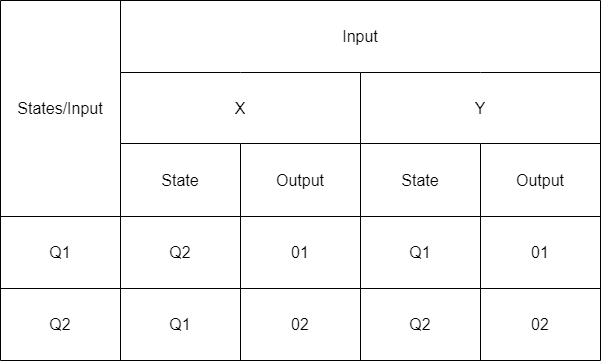

The diagram above was exported from draw.io. Its source (the exported page's mxGraphModel, read from the mxfile embedded in the PNG):
<mxGraphModel dx="1050" dy="638" grid="1" gridSize="10" guides="1" tooltips="1" connect="1" arrows="1" fold="1" page="1" pageScale="1" pageWidth="850" pageHeight="1100" math="0" shadow="0">
  <root>
    <mxCell id="0" />
    <mxCell id="1" parent="0" />
    <mxCell id="iPuBH3NsiEDCErOq23TD-1" value="" style="shape=table;startSize=0;container=1;collapsible=0;childLayout=tableLayout;fontSize=16;" parent="1" vertex="1">
      <mxGeometry x="40" y="40" width="600" height="360" as="geometry" />
    </mxCell>
    <mxCell id="iPuBH3NsiEDCErOq23TD-2" value="" style="shape=tableRow;horizontal=0;startSize=0;swimlaneHead=0;swimlaneBody=0;strokeColor=inherit;top=0;left=0;bottom=0;right=0;collapsible=0;dropTarget=0;fillColor=none;points=[[0,0.5],[1,0.5]];portConstraint=eastwest;fontSize=16;" parent="iPuBH3NsiEDCErOq23TD-1" vertex="1">
      <mxGeometry width="600" height="72" as="geometry" />
    </mxCell>
    <mxCell id="iPuBH3NsiEDCErOq23TD-3" value="States/Input" style="shape=partialRectangle;html=1;whiteSpace=wrap;connectable=0;strokeColor=inherit;overflow=hidden;fillColor=none;top=0;left=0;bottom=0;right=0;pointerEvents=1;fontSize=16;rowspan=3;colspan=1;" parent="iPuBH3NsiEDCErOq23TD-2" vertex="1">
      <mxGeometry width="120" height="216" as="geometry">
        <mxRectangle width="120" height="72" as="alternateBounds" />
      </mxGeometry>
    </mxCell>
    <mxCell id="iPuBH3NsiEDCErOq23TD-4" value="Input" style="shape=partialRectangle;html=1;whiteSpace=wrap;connectable=0;strokeColor=inherit;overflow=hidden;fillColor=none;top=0;left=0;bottom=0;right=0;pointerEvents=1;fontSize=16;rowspan=1;colspan=4;" parent="iPuBH3NsiEDCErOq23TD-2" vertex="1">
      <mxGeometry x="120" width="480" height="72" as="geometry">
        <mxRectangle width="120" height="72" as="alternateBounds" />
      </mxGeometry>
    </mxCell>
    <mxCell id="iPuBH3NsiEDCErOq23TD-8" value="" style="shape=tableRow;horizontal=0;startSize=0;swimlaneHead=0;swimlaneBody=0;strokeColor=inherit;top=0;left=0;bottom=0;right=0;collapsible=0;dropTarget=0;fillColor=none;points=[[0,0.5],[1,0.5]];portConstraint=eastwest;fontSize=16;" parent="iPuBH3NsiEDCErOq23TD-1" vertex="1">
      <mxGeometry y="72" width="600" height="71" as="geometry" />
    </mxCell>
    <mxCell id="iPuBH3NsiEDCErOq23TD-10" value="X" style="shape=partialRectangle;html=1;whiteSpace=wrap;connectable=0;strokeColor=inherit;overflow=hidden;fillColor=none;top=0;left=0;bottom=0;right=0;pointerEvents=1;fontSize=16;rowspan=1;colspan=2;" parent="iPuBH3NsiEDCErOq23TD-8" vertex="1">
      <mxGeometry x="120" width="240" height="71" as="geometry">
        <mxRectangle width="120" height="71" as="alternateBounds" />
      </mxGeometry>
    </mxCell>
    <mxCell id="iPuBH3NsiEDCErOq23TD-12" value="Y" style="shape=partialRectangle;html=1;whiteSpace=wrap;connectable=0;strokeColor=inherit;overflow=hidden;fillColor=none;top=0;left=0;bottom=0;right=0;pointerEvents=1;fontSize=16;rowspan=1;colspan=2;" parent="iPuBH3NsiEDCErOq23TD-8" vertex="1">
      <mxGeometry x="360" width="240" height="71" as="geometry">
        <mxRectangle width="120" height="71" as="alternateBounds" />
      </mxGeometry>
    </mxCell>
    <mxCell id="iPuBH3NsiEDCErOq23TD-14" value="" style="shape=tableRow;horizontal=0;startSize=0;swimlaneHead=0;swimlaneBody=0;strokeColor=inherit;top=0;left=0;bottom=0;right=0;collapsible=0;dropTarget=0;fillColor=none;points=[[0,0.5],[1,0.5]];portConstraint=eastwest;fontSize=16;" parent="iPuBH3NsiEDCErOq23TD-1" vertex="1">
      <mxGeometry y="143" width="600" height="73" as="geometry" />
    </mxCell>
    <mxCell id="iPuBH3NsiEDCErOq23TD-16" value="State" style="shape=partialRectangle;html=1;whiteSpace=wrap;connectable=0;strokeColor=inherit;overflow=hidden;fillColor=none;top=0;left=0;bottom=0;right=0;pointerEvents=1;fontSize=16;" parent="iPuBH3NsiEDCErOq23TD-14" vertex="1">
      <mxGeometry x="120" width="120" height="73" as="geometry">
        <mxRectangle width="120" height="73" as="alternateBounds" />
      </mxGeometry>
    </mxCell>
    <mxCell id="iPuBH3NsiEDCErOq23TD-17" value="Output" style="shape=partialRectangle;html=1;whiteSpace=wrap;connectable=0;strokeColor=inherit;overflow=hidden;fillColor=none;top=0;left=0;bottom=0;right=0;pointerEvents=1;fontSize=16;" parent="iPuBH3NsiEDCErOq23TD-14" vertex="1">
      <mxGeometry x="240" width="120" height="73" as="geometry">
        <mxRectangle width="120" height="73" as="alternateBounds" />
      </mxGeometry>
    </mxCell>
    <mxCell id="iPuBH3NsiEDCErOq23TD-18" value="State" style="shape=partialRectangle;html=1;whiteSpace=wrap;connectable=0;strokeColor=inherit;overflow=hidden;fillColor=none;top=0;left=0;bottom=0;right=0;pointerEvents=1;fontSize=16;" parent="iPuBH3NsiEDCErOq23TD-14" vertex="1">
      <mxGeometry x="360" width="120" height="73" as="geometry">
        <mxRectangle width="120" height="73" as="alternateBounds" />
      </mxGeometry>
    </mxCell>
    <mxCell id="iPuBH3NsiEDCErOq23TD-19" value="Output" style="shape=partialRectangle;html=1;whiteSpace=wrap;connectable=0;strokeColor=inherit;overflow=hidden;fillColor=none;top=0;left=0;bottom=0;right=0;pointerEvents=1;fontSize=16;" parent="iPuBH3NsiEDCErOq23TD-14" vertex="1">
      <mxGeometry x="480" width="120" height="73" as="geometry">
        <mxRectangle width="120" height="73" as="alternateBounds" />
      </mxGeometry>
    </mxCell>
    <mxCell id="iPuBH3NsiEDCErOq23TD-20" style="shape=tableRow;horizontal=0;startSize=0;swimlaneHead=0;swimlaneBody=0;strokeColor=inherit;top=0;left=0;bottom=0;right=0;collapsible=0;dropTarget=0;fillColor=none;points=[[0,0.5],[1,0.5]];portConstraint=eastwest;fontSize=16;" parent="iPuBH3NsiEDCErOq23TD-1" vertex="1">
      <mxGeometry y="216" width="600" height="72" as="geometry" />
    </mxCell>
    <mxCell id="iPuBH3NsiEDCErOq23TD-21" value="Q1" style="shape=partialRectangle;html=1;whiteSpace=wrap;connectable=0;strokeColor=inherit;overflow=hidden;fillColor=none;top=0;left=0;bottom=0;right=0;pointerEvents=1;fontSize=16;" parent="iPuBH3NsiEDCErOq23TD-20" vertex="1">
      <mxGeometry width="120" height="72" as="geometry">
        <mxRectangle width="120" height="72" as="alternateBounds" />
      </mxGeometry>
    </mxCell>
    <mxCell id="iPuBH3NsiEDCErOq23TD-22" value="Q2" style="shape=partialRectangle;html=1;whiteSpace=wrap;connectable=0;strokeColor=inherit;overflow=hidden;fillColor=none;top=0;left=0;bottom=0;right=0;pointerEvents=1;fontSize=16;" parent="iPuBH3NsiEDCErOq23TD-20" vertex="1">
      <mxGeometry x="120" width="120" height="72" as="geometry">
        <mxRectangle width="120" height="72" as="alternateBounds" />
      </mxGeometry>
    </mxCell>
    <mxCell id="iPuBH3NsiEDCErOq23TD-23" value="01" style="shape=partialRectangle;html=1;whiteSpace=wrap;connectable=0;strokeColor=inherit;overflow=hidden;fillColor=none;top=0;left=0;bottom=0;right=0;pointerEvents=1;fontSize=16;" parent="iPuBH3NsiEDCErOq23TD-20" vertex="1">
      <mxGeometry x="240" width="120" height="72" as="geometry">
        <mxRectangle width="120" height="72" as="alternateBounds" />
      </mxGeometry>
    </mxCell>
    <mxCell id="iPuBH3NsiEDCErOq23TD-24" value="Q1" style="shape=partialRectangle;html=1;whiteSpace=wrap;connectable=0;strokeColor=inherit;overflow=hidden;fillColor=none;top=0;left=0;bottom=0;right=0;pointerEvents=1;fontSize=16;" parent="iPuBH3NsiEDCErOq23TD-20" vertex="1">
      <mxGeometry x="360" width="120" height="72" as="geometry">
        <mxRectangle width="120" height="72" as="alternateBounds" />
      </mxGeometry>
    </mxCell>
    <mxCell id="iPuBH3NsiEDCErOq23TD-25" value="01" style="shape=partialRectangle;html=1;whiteSpace=wrap;connectable=0;strokeColor=inherit;overflow=hidden;fillColor=none;top=0;left=0;bottom=0;right=0;pointerEvents=1;fontSize=16;" parent="iPuBH3NsiEDCErOq23TD-20" vertex="1">
      <mxGeometry x="480" width="120" height="72" as="geometry">
        <mxRectangle width="120" height="72" as="alternateBounds" />
      </mxGeometry>
    </mxCell>
    <mxCell id="iPuBH3NsiEDCErOq23TD-26" style="shape=tableRow;horizontal=0;startSize=0;swimlaneHead=0;swimlaneBody=0;strokeColor=inherit;top=0;left=0;bottom=0;right=0;collapsible=0;dropTarget=0;fillColor=none;points=[[0,0.5],[1,0.5]];portConstraint=eastwest;fontSize=16;" parent="iPuBH3NsiEDCErOq23TD-1" vertex="1">
      <mxGeometry y="288" width="600" height="72" as="geometry" />
    </mxCell>
    <mxCell id="iPuBH3NsiEDCErOq23TD-27" value="Q2" style="shape=partialRectangle;html=1;whiteSpace=wrap;connectable=0;strokeColor=inherit;overflow=hidden;fillColor=none;top=0;left=0;bottom=0;right=0;pointerEvents=1;fontSize=16;" parent="iPuBH3NsiEDCErOq23TD-26" vertex="1">
      <mxGeometry width="120" height="72" as="geometry">
        <mxRectangle width="120" height="72" as="alternateBounds" />
      </mxGeometry>
    </mxCell>
    <mxCell id="iPuBH3NsiEDCErOq23TD-28" value="Q1" style="shape=partialRectangle;html=1;whiteSpace=wrap;connectable=0;strokeColor=inherit;overflow=hidden;fillColor=none;top=0;left=0;bottom=0;right=0;pointerEvents=1;fontSize=16;" parent="iPuBH3NsiEDCErOq23TD-26" vertex="1">
      <mxGeometry x="120" width="120" height="72" as="geometry">
        <mxRectangle width="120" height="72" as="alternateBounds" />
      </mxGeometry>
    </mxCell>
    <mxCell id="iPuBH3NsiEDCErOq23TD-29" value="02" style="shape=partialRectangle;html=1;whiteSpace=wrap;connectable=0;strokeColor=inherit;overflow=hidden;fillColor=none;top=0;left=0;bottom=0;right=0;pointerEvents=1;fontSize=16;" parent="iPuBH3NsiEDCErOq23TD-26" vertex="1">
      <mxGeometry x="240" width="120" height="72" as="geometry">
        <mxRectangle width="120" height="72" as="alternateBounds" />
      </mxGeometry>
    </mxCell>
    <mxCell id="iPuBH3NsiEDCErOq23TD-30" value="Q2" style="shape=partialRectangle;html=1;whiteSpace=wrap;connectable=0;strokeColor=inherit;overflow=hidden;fillColor=none;top=0;left=0;bottom=0;right=0;pointerEvents=1;fontSize=16;" parent="iPuBH3NsiEDCErOq23TD-26" vertex="1">
      <mxGeometry x="360" width="120" height="72" as="geometry">
        <mxRectangle width="120" height="72" as="alternateBounds" />
      </mxGeometry>
    </mxCell>
    <mxCell id="iPuBH3NsiEDCErOq23TD-31" value="02" style="shape=partialRectangle;html=1;whiteSpace=wrap;connectable=0;strokeColor=inherit;overflow=hidden;fillColor=none;top=0;left=0;bottom=0;right=0;pointerEvents=1;fontSize=16;" parent="iPuBH3NsiEDCErOq23TD-26" vertex="1">
      <mxGeometry x="480" width="120" height="72" as="geometry">
        <mxRectangle width="120" height="72" as="alternateBounds" />
      </mxGeometry>
    </mxCell>
  </root>
</mxGraphModel>